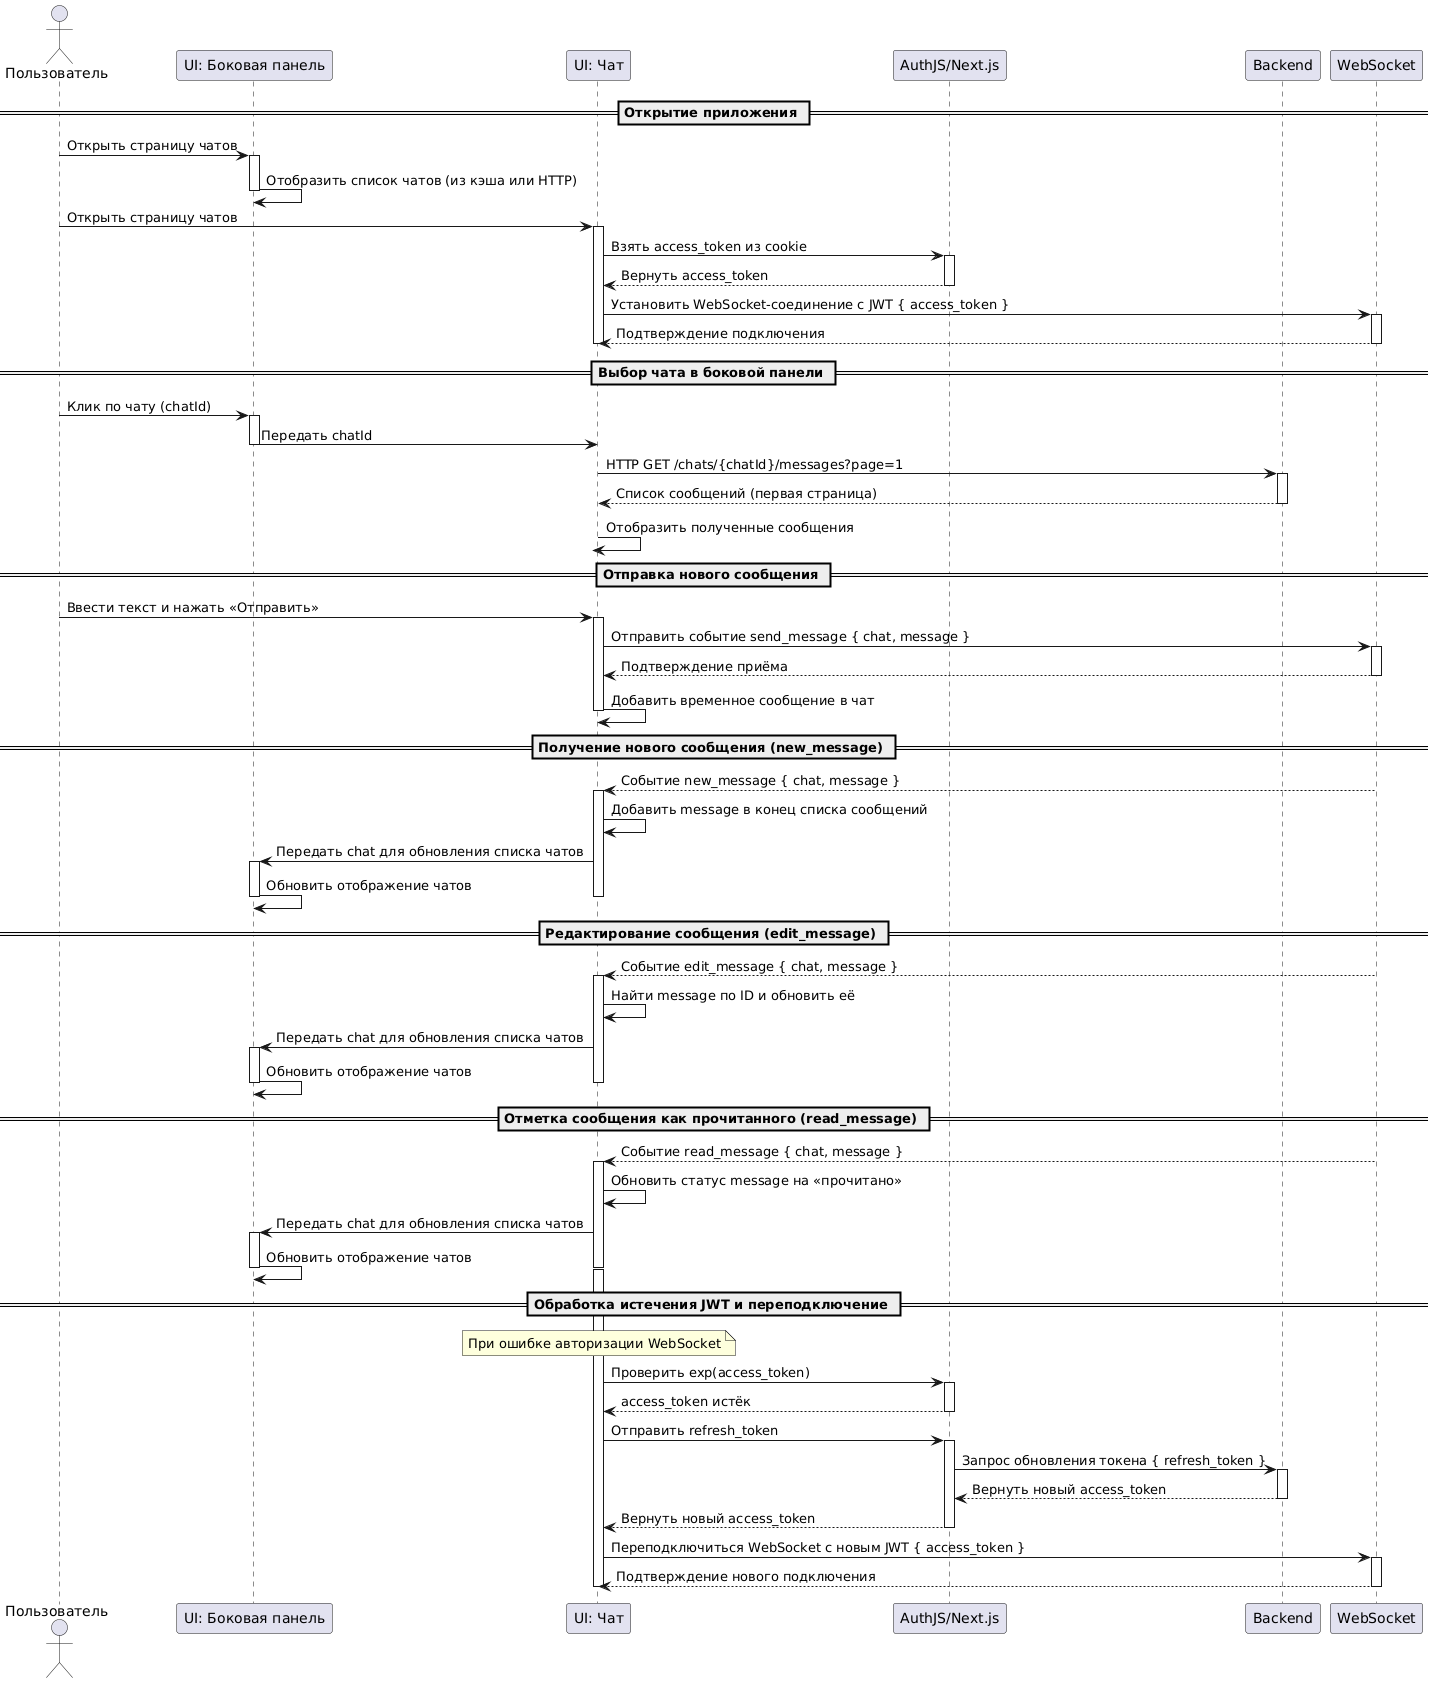

The diagram above was rendered by PlantUML. Its source (embedded in the PNG):
@startuml
actor Пользователь
participant "UI: Боковая панель" as UI_SidePanel
participant "UI: Чат" as UI_Chat
participant "AuthJS/Next.js" as AuthJS
participant "Backend" as Backend
participant "WebSocket" as WS

== Открытие приложения ==
Пользователь -> UI_SidePanel : Открыть страницу чатов
activate UI_SidePanel
UI_SidePanel -> UI_SidePanel : Отобразить список чатов (из кэша или HTTP)
deactivate UI_SidePanel

Пользователь -> UI_Chat : Открыть страницу чатов
activate UI_Chat
UI_Chat -> AuthJS : Взять access_token из cookie
activate AuthJS
AuthJS --> UI_Chat : Вернуть access_token
deactivate AuthJS
UI_Chat -> WS : Установить WebSocket-соединение с JWT { access_token }
activate WS
WS --> UI_Chat : Подтверждение подключения
deactivate WS
deactivate UI_Chat

== Выбор чата в боковой панели ==
Пользователь -> UI_SidePanel : Клик по чату (chatId)
activate UI_SidePanel
UI_SidePanel -> UI_Chat : Передать chatId
deactivate UI_SidePanel

UI_Chat -> Backend : HTTP GET /chats/{chatId}/messages?page=1
activate Backend
Backend --> UI_Chat : Список сообщений (первая страница)
deactivate Backend
UI_Chat -> UI_Chat : Отобразить полученные сообщения
deactivate UI_Chat

== Отправка нового сообщения ==
Пользователь -> UI_Chat : Ввести текст и нажать «Отправить»
activate UI_Chat
UI_Chat -> WS : Отправить событие send_message { chat, message }
activate WS
WS --> UI_Chat : Подтверждение приёма
deactivate WS
UI_Chat -> UI_Chat : Добавить временное сообщение в чат
deactivate UI_Chat

== Получение нового сообщения (new_message) ==
WS --> UI_Chat : Событие new_message { chat, message }
activate UI_Chat
UI_Chat -> UI_Chat : Добавить message в конец списка сообщений
UI_Chat -> UI_SidePanel : Передать chat для обновления списка чатов
activate UI_SidePanel
UI_SidePanel -> UI_SidePanel : Обновить отображение чатов
deactivate UI_SidePanel
deactivate UI_Chat

== Редактирование сообщения (edit_message) ==
WS --> UI_Chat : Событие edit_message { chat, message }
activate UI_Chat
UI_Chat -> UI_Chat : Найти message по ID и обновить её
UI_Chat -> UI_SidePanel : Передать chat для обновления списка чатов
activate UI_SidePanel
UI_SidePanel -> UI_SidePanel : Обновить отображение чатов
deactivate UI_SidePanel
deactivate UI_Chat

== Отметка сообщения как прочитанного (read_message) ==
WS --> UI_Chat : Событие read_message { chat, message }
activate UI_Chat
UI_Chat -> UI_Chat : Обновить статус message на «прочитано»
UI_Chat -> UI_SidePanel : Передать chat для обновления списка чатов
activate UI_SidePanel
UI_SidePanel -> UI_SidePanel : Обновить отображение чатов
deactivate UI_SidePanel
deactivate UI_Chat

== Обработка истечения JWT и переподключение ==
note over UI_Chat : При ошибке авторизации WebSocket
activate UI_Chat
UI_Chat -> AuthJS : Проверить exp(access_token)
activate AuthJS
AuthJS --> UI_Chat : access_token истёк
deactivate AuthJS
UI_Chat -> AuthJS : Отправить refresh_token
activate AuthJS
AuthJS -> Backend : Запрос обновления токена { refresh_token }
activate Backend
Backend --> AuthJS : Вернуть новый access_token
deactivate Backend
AuthJS --> UI_Chat : Вернуть новый access_token
deactivate AuthJS
UI_Chat -> WS : Переподключиться WebSocket с новым JWT { access_token }
activate WS
WS --> UI_Chat : Подтверждение нового подключения
deactivate WS
deactivate UI_Chat
@enduml